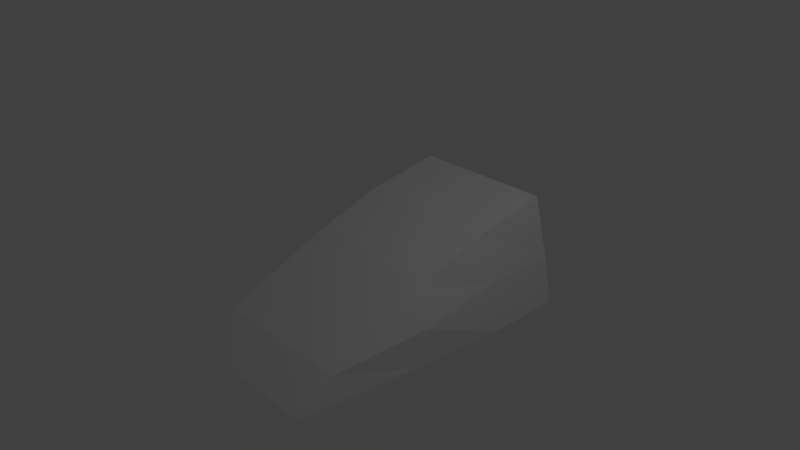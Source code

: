 # Source: rampBase.blend  (saved by Blender 2.79.0; exported with 4.5.12 LTS)
import bpy
from mathutils import Matrix  # noqa: F401  (used for matrix-valued properties, if any)

bpy.ops.wm.read_factory_settings(use_empty=True)
scene = bpy.context.scene
scene.name = 'Scene'

# ---- collections
col_collection_1 = bpy.data.collections.new('Collection 1'); scene.collection.children.link(col_collection_1)

# ---- materials (node trees are filled in below, after node groups)
mat_material = bpy.data.materials.new('Material')
mat_material.alpha_threshold = 0.0
mat_material.use_transparent_shadow = False
mat_material.roughness = 0.5
mat_material.line_color = (0.0, 0.0, 0.0, 1.0)

# ---- material node trees

# ---- world
world_world = bpy.data.worlds.new('World'); scene.world = world_world
world_world.color = (0.05088, 0.05088, 0.05088)
world_world.use_sun_shadow = False
world_world.sun_shadow_jitter_overblur = 0.0
world_world.cycles.sampling_method = 'MANUAL'

# ---- cameras
cam_camera = bpy.data.cameras.new('Camera')
cam_camera.clip_end = 100.0
cam_camera.lens = 35.0
cam_camera.sensor_width = 32.0
cam_camera.sensor_height = 18.0
cam_camera.ortho_scale = 7.314
cam_camera.dof.focus_distance = 0.0
cam_camera.dof.aperture_fstop = 128.0

# ---- lights
light_lamp = bpy.data.lights.new('Lamp', 'POINT')
light_lamp.transmission_factor = 0.0
light_lamp.cutoff_distance = 30.0
light_lamp.energy = 100.0
light_lamp.shadow_buffer_clip_start = 1.001
light_lamp.shadow_soft_size = 0.1
light_lamp.shadow_maximum_resolution = 0.006
light_lamp.use_absolute_resolution = True

# ---- meshes
me_cube = bpy.data.meshes.new('Cube')
me_cube.from_pydata([(1.347, 1.0, -1.0), (1.0, -1.983, -1.0), (-1.0, -1.983, -1.0), (-1.347, 1.0, -1.0), (1.0, 1.0, 0.294), (1.0, -0.6939, -0.3173), (-1.0, -0.6939, -0.3173), (-1.0, 1.0, 0.294), (1.219, -0.294, -1.0), (1.788e-07, 1.0, -1.0), (1.219, 1.0, -0.353), (0.0, -1.983, -1.0), (1.0, -1.463, -0.6587), (-1.219, -0.294, -1.0), (-1.0, -1.463, -0.6587), (-1.219, 1.0, -0.353), (1.0, 0.03396, -0.01167), (2.384e-07, 1.0, 0.294), (-5.364e-07, -0.6939, -0.3173), (-1.0, 0.03396, -0.01167), (-1.219, -0.13, -0.5058), (-2.98e-07, -1.463, -0.6587), (1.219, -0.13, -0.5058), (-1.49e-07, 0.03396, -0.01167), (5.96e-08, -0.294, -1.0), (4.172e-07, 2.115, -1.0), (-1.347, 2.115, -1.0), (1.219, 2.115, -0.353), (1.0, 2.115, 0.4818), (-1.219, 2.115, -0.353), (-1.0, 2.115, 0.4818), (4.768e-07, 2.115, 0.4818), (1.347, 2.115, -1.0), (4.768e-07, 2.115, -0.353)], [], [(24, 11, 2, 13), (23, 19, 6, 18), (22, 16, 5, 12), (21, 18, 6, 14), (20, 19, 7, 15), (9, 3, 26, 25), (10, 0, 32, 27), (15, 7, 30, 29), (7, 17, 31, 30), (13, 20, 15, 3), (2, 14, 20, 13), (14, 6, 19, 20), (11, 21, 14, 2), (1, 12, 21, 11), (12, 5, 18, 21), (8, 22, 12, 1), (0, 10, 22, 8), (10, 4, 16, 22), (16, 23, 18, 5), (4, 17, 23, 16), (17, 7, 19, 23), (9, 24, 13, 3), (0, 8, 24, 9), (8, 1, 11, 24), (33, 25, 26, 29), (31, 33, 29, 30), (28, 27, 33, 31), (27, 32, 25, 33), (17, 4, 28, 31), (3, 15, 29, 26), (0, 9, 25, 32), (4, 10, 27, 28)])
me_cube.materials.append(mat_material)
me_cube.use_remesh_preserve_volume = False
me_cube.use_remesh_preserve_attributes = False
me_cube.use_mirror_vertex_groups = False
me_cube.update()

# ---- objects
ob_cube = bpy.data.objects.new('Cube', me_cube)
ob_lamp = bpy.data.objects.new('Lamp', light_lamp)
ob_camera = bpy.data.objects.new('Camera', cam_camera)

# ---- transforms, parenting, visibility, modifiers, constraints
ob_cube.location = (0.0, 0.0, 0.0)
ob_cube.lock_rotations_4d = False
ob_cube.empty_display_type = 'ARROWS'
ob_cube.lineart.crease_threshold = 0.0
ob_lamp.location = (4.076, 1.005, 5.904)
ob_lamp.rotation_euler = (0.6503, 0.05522, 1.866)
ob_lamp.lock_rotations_4d = False
ob_lamp.empty_display_type = 'ARROWS'
ob_lamp.color = (0.0, 0.0, 0.0, 0.0)
ob_lamp.lineart.crease_threshold = 0.0
ob_camera.location = (7.481, -6.508, 5.344)
ob_camera.rotation_euler = (1.109, 0.0, 0.8149)
ob_camera.lock_rotations_4d = False
ob_camera.empty_display_type = 'ARROWS'
ob_camera.color = (0.0, 0.0, 0.0, 0.0)
ob_camera.display_type = 'WIRE'
ob_camera.lineart.crease_threshold = 0.0

# ---- collection membership
col_collection_1.objects.link(ob_cube)
col_collection_1.objects.link(ob_lamp)
col_collection_1.objects.link(ob_camera)

# ---- scene / render settings (as saved in the file)
scene.camera = ob_camera
scene.frame_start = 1; scene.frame_end = 250; scene.frame_set(1)
scene.render.engine = 'BLENDER_EEVEE_NEXT'
scene.render.resolution_percentage = 50
scene.render.dither_intensity = 0.0
scene.cycles.use_denoising = False
scene.cycles.samples = 128
scene.cycles.sampling_pattern = 'TABULATED_SOBOL'
scene.cycles.use_adaptive_sampling = False
scene.cycles.use_light_tree = False
scene.cycles.blur_glossy = 0.0
scene.cycles.sample_clamp_indirect = 0.0
scene.view_settings.view_transform = 'Standard'
bpy.context.view_layer.update()
